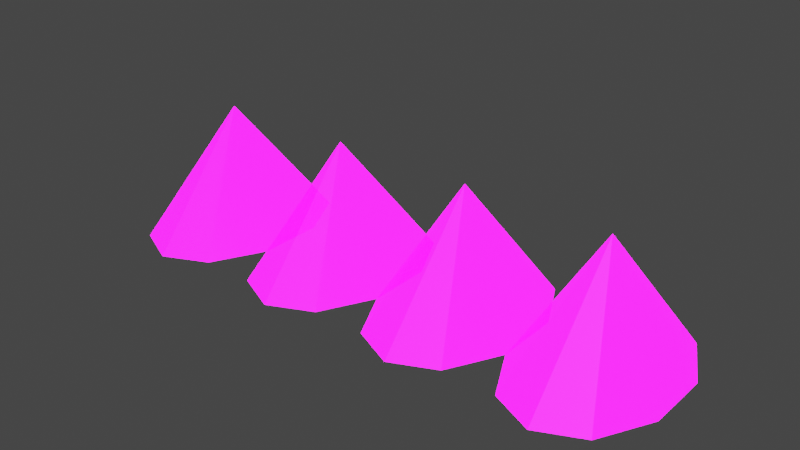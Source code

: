 # Source: Spikes.blend  (saved by Blender 3.2.14; exported with 4.5.12 LTS)
import bpy
from mathutils import Matrix  # noqa: F401  (used for matrix-valued properties, if any)

bpy.ops.wm.read_factory_settings(use_empty=True)
scene = bpy.context.scene
scene.name = 'Scene'

# ---- collections
col_collection = bpy.data.collections.new('Collection'); scene.collection.children.link(col_collection)

# ---- images (referenced by path relative to the original .blend; pixels are not part of the script)
import os
ASSET_DIR = os.environ.get("B2B_ASSET_DIR", "")  # directory of the original .blend (textures are referenced by path, not embedded)
HERE = os.path.dirname(os.path.abspath(__file__))  # packed textures are extracted next to this script under _unpacked/

def load_image(name, relpath, width, height, colorspace="sRGB"):
    """Load a texture the original file referenced (path relative to the .blend, or extracted next to this script)."""
    p = next((c for c in (os.path.join(HERE, relpath), os.path.join(ASSET_DIR, relpath)) if relpath and os.path.exists(c)), "")
    if p:
        img = bpy.data.images.load(p, check_existing=True)
        img.name = name
    else:  # same state as the original file: an image datablock whose file is absent (Cycles renders it pink)
        img = bpy.data.images.new(name, width, height)
        img.source = "FILE"
        img.filepath = "//" + (relpath or name)
    img.colorspace_settings.name = colorspace
    return img
img_imphenziapalette01_256_gradientx4_png = load_image('ImphenziaPalette01-256-GradientX4.png', 'ImphenziaPalette01-256-GradientX4.png', 1024, 1024, 'sRGB')
img_imphenziapalette02_emission_png = load_image('ImphenziaPalette02-Emission.png', 'ImphenziaPalette02-Emission.png', 1024, 1024, 'sRGB')
img_imphenziapalette02_opacity_png = load_image('ImphenziaPalette02-Opacity.png', 'ImphenziaPalette02-Opacity.png', 1024, 1024, 'sRGB')

# ---- materials (node trees are filled in below, after node groups)
mat_gradient = bpy.data.materials.new('Gradient')
mat_gradient.alpha_threshold = 0.6481
mat_gradient.use_backface_culling = True
mat_gradient.use_raytrace_refraction = True
mat_gradient.use_screen_refraction = True
mat_gradient.use_sss_translucency = True
mat_gradient.thickness_mode = 'SLAB'
mat_gradient.use_thickness_from_shadow = True

# ---- node groups
ng_auto_smooth = bpy.data.node_groups.new('Auto Smooth', 'GeometryNodeTree')
_s = ng_auto_smooth.interface.new_socket(name='Geometry', in_out='OUTPUT', socket_type='NodeSocketGeometry')
_s = ng_auto_smooth.interface.new_socket(name='Geometry', in_out='INPUT', socket_type='NodeSocketGeometry')
_s = ng_auto_smooth.interface.new_socket(name='Angle', in_out='INPUT', socket_type='NodeSocketFloat')
_s.subtype = 'ANGLE'
_s.min_value = 0.0
_s.max_value = 3.142
ng_auto_smooth.is_modifier = True
_N = ng_auto_smooth.nodes; _L = ng_auto_smooth.links
n0 = _N.new('NodeGroupOutput'); n0.name = 'Group Output'; n0.location = (480, -100)
n1 = _N.new('NodeGroupInput'); n1.name = 'Group Input'; n1.location = (-420, -300)
n2 = _N.new('NodeGroupInput'); n2.name = 'Group Input.001'; n2.location = (-60, -100)
n3 = _N.new('GeometryNodeSetShadeSmooth'); n3.name = 'Set Shade Smooth'; n3.location = (120, -100)
n3.domain = 'EDGE'
n4 = _N.new('GeometryNodeSetShadeSmooth'); n4.name = 'Set Shade Smooth.001'; n4.location = (300, -100)
n5 = _N.new('GeometryNodeInputMeshEdgeAngle'); n5.name = 'Edge Angle'; n5.location = (-420, -220)
n6 = _N.new('GeometryNodeInputEdgeSmooth'); n6.name = 'Is Edge Smooth'; n6.location = (-60, -160)
n7 = _N.new('GeometryNodeInputShadeSmooth'); n7.name = 'Is Face Smooth'; n7.location = (-240, -340)
n8 = _N.new('FunctionNodeBooleanMath'); n8.name = 'Boolean Math'; n8.location = (-60, -220)
n9 = _N.new('FunctionNodeCompare'); n9.name = 'Compare'; n9.location = (-240, -180)
n9.operation = 'LESS_EQUAL'
_L.new(n5.outputs[0], n9.inputs[0])
_L.new(n4.outputs[0], n0.inputs[0])
_L.new(n1.outputs[1], n9.inputs[1])
_L.new(n9.outputs[0], n8.inputs[0])
_L.new(n7.outputs[0], n8.inputs[1])
_L.new(n2.outputs[0], n3.inputs[0])
_L.new(n6.outputs[0], n3.inputs[1])
_L.new(n3.outputs[0], n4.inputs[0])
_L.new(n8.outputs[0], n3.inputs[2])
n0.is_active_output = True

# ---- material node trees
mat_gradient.use_nodes = True; mat_gradient.node_tree.nodes.clear()
_N = mat_gradient.node_tree.nodes; _L = mat_gradient.node_tree.links
n0 = _N.new('ShaderNodeOutputMaterial'); n0.name = 'Material Output'; n0.location = (300, 300)
n1 = _N.new('ShaderNodeBsdfPrincipled'); n1.name = 'Principled BSDF'; n1.location = (10, 300)
n1.distribution = 'GGX'
n1.subsurface_method = 'BURLEY'
n1.inputs[3].default_value = 1.45
n1.inputs[28].default_value = 10.0
n2 = _N.new('ShaderNodeTexImage'); n2.name = 'Image Texture'; n2.location = (-460, 320)
n2.image = img_imphenziapalette01_256_gradientx4_png
n3 = _N.new('ShaderNodeTexImage'); n3.name = 'Image Texture.001'; n3.location = (-500, 0)
n3.image = img_imphenziapalette02_emission_png
n4 = _N.new('ShaderNodeTexImage'); n4.name = 'Image Texture.002'; n4.location = (-480, -300)
n4.image = img_imphenziapalette02_opacity_png
n5 = _N.new('ShaderNodeValue'); n5.name = 'Value'; n5.location = (300, 140)
n5.outputs[0].default_value = 0.0
_L.new(n1.outputs[0], n0.inputs[0])
_L.new(n2.outputs[0], n1.inputs[0])
_L.new(n3.outputs[0], n1.inputs[27])
_L.new(n4.outputs[0], n1.inputs[4])
_L.new(n5.outputs[0], n0.inputs[3])
n0.is_active_output = True

# ---- world
world_world = bpy.data.worlds.new('World'); scene.world = world_world
world_world.use_nodes = True; world_world.node_tree.nodes.clear()
_N = world_world.node_tree.nodes; _L = world_world.node_tree.links
n0 = _N.new('ShaderNodeOutputWorld'); n0.name = 'World Output'; n0.location = (300, 300)
n1 = _N.new('ShaderNodeBackground'); n1.name = 'Background'; n1.location = (10, 300)
n1.inputs[0].default_value = (0.05088, 0.05088, 0.05088, 1.0)
_L.new(n1.outputs[0], n0.inputs[0])
n0.is_active_output = True
world_world.color = (0.05088, 0.05088, 0.05088)
world_world.use_sun_shadow = False
world_world.sun_shadow_jitter_overblur = 0.0

# ---- meshes
me_cone = bpy.data.meshes.new('Cone')
me_cone.from_pydata([(-1.9, 1.02, 0.01854), (-1.475, 0.8252, 0.01854), (-1.213, 0.3152, 0.01854), (-1.213, -0.3152, 0.01854), (-1.475, -0.8252, 0.01854), (-1.9, -1.02, 0.01854), (-2.325, -0.8252, 0.01854), (-2.587, -0.3152, 0.01854), (-2.587, 0.3152, 0.01854), (-2.325, 0.8252, 0.01854), (-1.9, 0.0, 1.224)], [], [(0, 10, 1), (1, 10, 2), (2, 10, 3), (3, 10, 4), (4, 10, 5), (5, 10, 6), (6, 10, 7), (7, 10, 8), (0, 1, 2, 3, 4, 5, 6, 7, 8, 9), (8, 10, 9), (9, 10, 0)])
me_cone.polygons.foreach_set('use_smooth', [True] * 11)
_uv = me_cone.uv_layers.new(name='UVMap')
_uv.uv.foreach_set('vector', [0.7338, 0.3706, 0.7338, 0.3706, 0.7338, 0.3706, 0.7338, 0.3706, 0.7338, 0.3706, 0.7338, 0.3706, 0.7338, 0.3706, 0.7338, 0.3706, 0.7338, 0.3706, 0.7338, 0.3706, 0.7338, 0.3706, 0.7338, 0.3706, 0.7338, 0.3706, 0.7338, 0.3706, 0.7338, 0.3706, 0.7338, 0.3706, 0.7338, 0.3706, 0.7338, 0.3706, 0.7338, 0.3706, 0.7338, 0.3706, 0.7338, 0.3706, 0.7338, 0.3706, 0.7338, 0.3706, 0.7338, 0.3706, 0.7338, 0.3706, 0.7338, 0.3706, 0.7338, 0.3706, 0.7338, 0.3706, 0.7338, 0.3706, 0.7338, 0.3706, 0.7338, 0.3706, 0.7338, 0.3706, 0.7338, 0.3706, 0.7338, 0.3706, 0.7338, 0.3706, 0.7338, 0.3706, 0.7338, 0.3706, 0.7338, 0.3706, 0.7338, 0.3706, 0.7338, 0.3706])
me_cone.materials.append(mat_gradient)
me_cone.update()

# ---- objects
ob_spikes = bpy.data.objects.new('Spikes', me_cone)

# ---- transforms, parenting, visibility, modifiers, constraints
ob_spikes.location = (0.0, 0.0, 0.0)
_m = ob_spikes.modifiers.new('Array', 'ARRAY')
_m.count = 4
_m = ob_spikes.modifiers.new('Auto Smooth', 'NODES')
_m.node_group = ng_auto_smooth
_gi = [s.identifier for s in ng_auto_smooth.interface.items_tree if s.item_type == 'SOCKET' and s.in_out == 'INPUT']
_m[_gi[1]] = 0.5236  # Angle

# ---- collection membership
col_collection.objects.link(ob_spikes)

# ---- scene / render settings (as saved in the file)
scene.frame_start = 1; scene.frame_end = 250; scene.frame_set(1)
scene.render.engine = 'BLENDER_EEVEE_NEXT'
scene.cycles.use_denoising = False
scene.cycles.sampling_pattern = 'TABULATED_SOBOL'
scene.cycles.use_light_tree = False
scene.view_settings.view_transform = 'Filmic'
bpy.context.view_layer.update()

# ---- added for rendering (the .blend has no active camera and no usable light): camera, sun
cam_auto = bpy.data.cameras.new('AutoCamera')
cam_auto.lens = 50.0
cam_auto.sensor_width = 36.0
cam_auto.clip_end = 1000.0
ob_auto_camera = bpy.data.objects.new('AutoCamera', cam_auto)
scene.collection.objects.link(ob_auto_camera)
ob_auto_camera.location = (5.69711, -6.64384, 5.05048)
ob_auto_camera.rotation_euler = (1.09748, -7.21219e-08, 0.694738)
scene.camera = ob_auto_camera
light_auto_sun = bpy.data.lights.new('AutoSun', 'SUN')
light_auto_sun.energy = 3.0
light_auto_sun.angle = 0.0523599
ob_auto_sun = bpy.data.objects.new('AutoSun', light_auto_sun)
scene.collection.objects.link(ob_auto_sun)
ob_auto_sun.rotation_euler = (0.872665, 0.174533, 0.523599)
bpy.context.view_layer.update()
